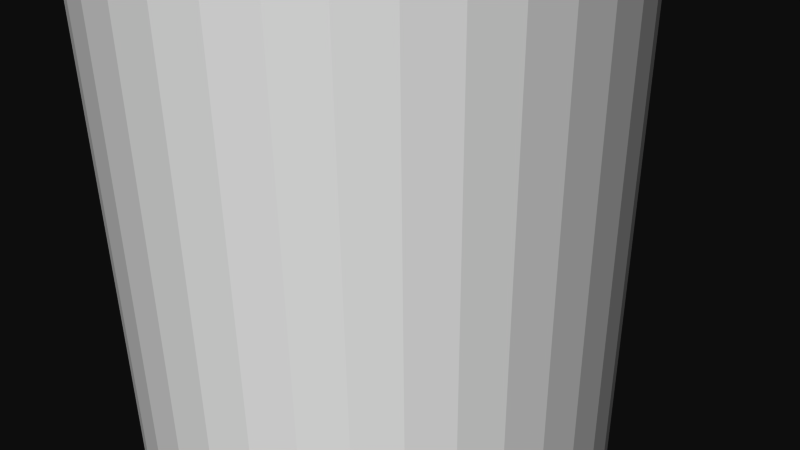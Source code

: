 # Source: 12247.blend  (saved by Blender 2.72.0; exported with 4.5.12 LTS)
import bpy
from mathutils import Matrix  # noqa: F401  (used for matrix-valued properties, if any)

bpy.ops.wm.read_factory_settings(use_empty=True)
scene = bpy.context.scene
scene.name = 'Scene'

# ---- collections
col_collection_1 = bpy.data.collections.new('Collection 1'); scene.collection.children.link(col_collection_1)

# ---- materials (node trees are filled in below, after node groups)
mat_material = bpy.data.materials.new('Material')
mat_material.alpha_threshold = 0.0
mat_material.use_transparent_shadow = False
mat_material.diffuse_color = (1.0, 1.0, 1.0, 1.0)
mat_material.specular_color = (0.902, 0.902, 0.902)
mat_material.roughness = 0.5

# ---- material node trees

# ---- world
world_world = bpy.data.worlds.new('World'); scene.world = world_world
world_world.color = (0.05088, 0.05088, 0.05088)
world_world.use_sun_shadow = False
world_world.sun_shadow_jitter_overblur = 0.0
world_world.cycles.sampling_method = 'MANUAL'
world_world.cycles.sample_map_resolution = 256

# ---- cameras
cam_camera = bpy.data.cameras.new('Camera')
cam_camera.clip_end = 100.0
cam_camera.lens = 35.0
cam_camera.sensor_width = 32.0
cam_camera.sensor_height = 18.0
cam_camera.ortho_scale = 7.314
cam_camera.dof.focus_distance = 0.0
cam_camera.dof.aperture_fstop = 128.0

# ---- meshes
me_rob_12247 = bpy.data.meshes.new('ROB-12247')
me_rob_12247.from_pydata([(0.2693, 15.88, 3.164), (-0.2693, -15.88, 3.164), (0.2693, -15.88, 3.164), (0.8, -15.88, 3.073), (0.8, 15.88, 3.073), (1.308, -15.88, 2.893), (1.308, 15.88, 2.893), (1.778, -15.88, 2.631), (1.778, 15.88, 2.631), (2.197, -15.88, 2.292), (2.197, 15.88, 2.292), (2.553, -15.88, 1.888), (2.553, 15.88, 1.888), (2.835, -15.88, 1.429), (2.835, 15.88, 1.429), (3.036, -15.88, 0.9297), (3.036, 15.88, 0.9297), (3.149, -15.88, 0.4033), (3.149, 15.88, 0.4033), (3.172, -15.88, -0.1348), (3.172, 15.88, -0.1348), (3.104, -15.88, -0.6689), (3.104, 15.88, -0.6689), (2.946, -15.88, -1.184), (2.946, 15.88, -1.184), (2.704, -15.88, -1.665), (2.704, 15.88, -1.665), (2.383, -15.88, -2.098), (2.383, 15.88, -2.098), (1.995, -15.88, -2.47), (1.995, 15.88, -2.47), (1.548, -15.88, -2.772), (1.548, 15.88, -2.772), (1.058, -15.88, -2.994), (1.058, 15.88, -2.994), (0.5366, -15.88, -3.129), (0.5366, 15.88, -3.129), (-2.384e-07, -15.88, -3.175), (-2.384e-07, 15.88, -3.175), (-0.5366, -15.88, -3.129), (-0.5366, 15.88, -3.129), (-1.058, -15.88, -2.994), (-1.058, 15.88, -2.994), (-1.548, -15.88, -2.772), (-1.548, 15.88, -2.772), (-1.995, -15.88, -2.47), (-1.995, 15.88, -2.47), (-2.383, -15.88, -2.098), (-2.383, 15.88, -2.098), (-2.704, -15.88, -1.665), (-2.704, 15.88, -1.665), (-2.946, -15.88, -1.184), (-2.946, 15.88, -1.184), (-3.104, -15.88, -0.6689), (-3.104, 15.88, -0.6689), (-3.172, -15.88, -0.1348), (-3.172, 15.88, -0.1348), (-3.149, -15.88, 0.4033), (-3.149, 15.88, 0.4033), (-3.036, -15.88, 0.9297), (-3.036, 15.88, 0.9297), (-2.835, -15.88, 1.429), (-2.835, 15.88, 1.429), (-2.553, -15.88, 1.888), (-2.553, 15.88, 1.888), (-2.197, -15.88, 2.292), (-2.197, 15.88, 2.292), (-1.778, -15.88, 2.631), (-1.778, 15.88, 2.631), (-1.308, -15.88, 2.893), (-1.308, 15.88, 2.893), (-0.8, -15.88, 3.073), (-0.8, 15.88, 3.073), (-0.2693, 15.88, 3.164), (-0.3408, 15.88, -1.309), (-0.2286, 15.88, 1.333), (-2.384e-07, 15.88, 1.353), (-0.5571, 15.88, -1.232), (-0.7574, 15.88, -1.121), (-0.9359, 15.88, -0.9765), (-1.087, 15.88, -0.8043), (-1.208, 15.88, -0.6089), (-0.1147, 15.88, -1.348), (0.1147, 15.88, -1.348), (0.3408, 15.88, -1.309), (-1.152, 15.88, 0.7092), (-1.255, 15.88, 0.5043), (-1.322, 15.88, 0.285), (-1.351, 15.88, 0.0574), (-0.4506, 15.88, 1.275), (-0.6596, 15.88, 1.181), (-0.8497, 15.88, 1.052), (-1.015, 15.88, 0.8936), (0.5571, 15.88, -1.232), (0.7574, 15.88, -1.121), (0.9359, 15.88, -0.9765), (1.087, 15.88, -0.8043), (1.208, 15.88, -0.6089), (1.293, 15.88, -0.3961), (-1.342, 15.88, -0.1718), (-1.293, 15.88, -0.3961), (1.342, 15.88, -0.1718), (1.351, 15.88, 0.0574), (1.322, 15.88, 0.285), (0.2286, 15.88, 1.333), (0.4506, 15.88, 1.275), (0.6596, 15.88, 1.181), (0.8497, 15.88, 1.052), (1.015, 15.88, 0.8936), (1.152, 15.88, 0.7092), (1.255, 15.88, 0.5043), (0.4506, -15.88, 1.275), (0.2286, -15.88, 1.333), (-2.384e-07, -15.88, 1.353), (-0.2286, -15.88, 1.333), (-0.4506, -15.88, 1.275), (-0.6596, -15.88, 1.181), (-0.8497, -15.88, 1.052), (-1.015, -15.88, 0.8936), (-1.152, -15.88, 0.7092), (-1.255, -15.88, 0.5043), (-1.322, -15.88, 0.285), (-1.351, -15.88, 0.0574), (-1.342, -15.88, -0.1718), (-1.293, -15.88, -0.3961), (-1.208, -15.88, -0.6089), (-1.087, -15.88, -0.8043), (-0.9359, -15.88, -0.9765), (-0.7574, -15.88, -1.121), (-0.5571, -15.88, -1.232), (-0.3408, -15.88, -1.309), (-0.1147, -15.88, -1.348), (0.1147, -15.88, -1.348), (0.3408, -15.88, -1.309), (0.5571, -15.88, -1.232), (0.7574, -15.88, -1.121), (0.9359, -15.88, -0.9765), (0.6596, -15.88, 1.181), (0.8497, -15.88, 1.052), (1.015, -15.88, 0.8936), (1.152, -15.88, 0.7092), (1.255, -15.88, 0.5043), (1.322, -15.88, 0.285), (1.351, -15.88, 0.0574), (1.342, -15.88, -0.1718), (1.293, -15.88, -0.3961), (1.208, -15.88, -0.6089), (1.087, -15.88, -0.8043)], [], [(31, 32, 30, 29), (47, 48, 46, 45), (15, 16, 14, 13), (98, 145, 144, 101), (107, 138, 137, 106), (19, 20, 18, 17), (45, 46, 44, 43), (95, 136, 147, 96), (37, 38, 36, 35), (43, 44, 42, 41), (105, 111, 112, 104), (11, 12, 10, 9), (3, 4, 0, 2), (13, 14, 12, 11), (55, 56, 54, 53), (51, 52, 50, 49), (7, 8, 6, 5), (9, 10, 8, 7), (53, 54, 52, 51), (88, 122, 123, 99), (5, 6, 4, 3), (25, 26, 24, 23), (57, 58, 56, 55), (74, 130, 131, 82), (110, 141, 140, 109), (109, 140, 139, 108), (41, 42, 40, 39), (50, 52, 54, 56, 58, 60, 62, 64, 66, 68, 70, 72, 73, 0, 4, 6, 8, 10, 12, 14, 16, 103, 110, 109, 108, 107, 106, 105, 104, 76, 75, 89, 90, 91, 92, 85, 86, 87, 88, 99, 100, 81, 80, 79, 78, 77, 74, 82, 83, 84, 93, 94, 95, 96, 97, 98, 101, 18, 20, 22, 24, 26, 28, 30, 32, 34, 36, 38, 40, 42, 44, 46, 48), (27, 28, 26, 25), (78, 128, 129, 77), (90, 116, 117, 91), (39, 40, 38, 37), (102, 143, 142, 103), (73, 1, 2, 0), (49, 50, 48, 47), (102, 103, 16, 18, 101), (63, 64, 62, 61), (104, 112, 113, 76), (108, 139, 138, 107), (67, 68, 66, 65), (114, 75, 76, 113), (92, 118, 119, 85), (75, 114, 115, 89), (29, 30, 28, 27), (101, 144, 143, 102), (84, 133, 134, 93), (61, 62, 60, 59), (33, 34, 32, 31), (83, 132, 133, 84), (23, 24, 22, 21), (35, 36, 34, 33), (81, 125, 126, 80), (106, 137, 111, 105), (65, 66, 64, 63), (82, 131, 132, 83), (100, 124, 125, 81), (142, 143, 17, 15, 141), (94, 135, 136, 95), (87, 121, 122, 88), (143, 144, 145, 146, 147, 136, 135, 134, 133, 132, 131, 130, 129, 128, 127, 126, 125, 124, 123, 122, 121, 120, 119, 118, 117, 116, 115, 114, 113, 112, 111, 137, 138, 139, 140, 141, 15, 13, 11, 9, 7, 5, 3, 2, 1, 71, 69, 67, 65, 63, 61, 59, 57, 55, 53, 51, 49, 47, 45, 43, 41, 39, 37, 35, 33, 31, 29, 27, 25, 23, 21, 19, 17), (97, 146, 145, 98), (103, 142, 141, 110), (21, 22, 20, 19), (17, 18, 16, 15), (85, 119, 120, 86), (89, 115, 116, 90), (93, 134, 135, 94), (59, 60, 58, 57), (91, 117, 118, 92), (77, 129, 130, 74), (80, 126, 127, 79), (86, 120, 121, 87), (99, 123, 124, 100), (71, 72, 70, 69), (96, 147, 146, 97), (79, 127, 128, 78), (1, 73, 72, 71), (69, 70, 68, 67)])
me_rob_12247.materials.append(mat_material)
me_rob_12247.use_remesh_preserve_volume = False
me_rob_12247.use_remesh_preserve_attributes = False
me_rob_12247.use_mirror_vertex_groups = False
me_rob_12247.update()

# ---- objects
ob_rob_12247 = bpy.data.objects.new('ROB-12247', me_rob_12247)
ob_camera = bpy.data.objects.new('Camera', cam_camera)

# ---- transforms, parenting, visibility, modifiers, constraints
ob_rob_12247.location = (0.0, 0.0, 0.0)
ob_rob_12247.rotation_euler = (1.571, -0.0, 0.0)
ob_rob_12247.lineart.crease_threshold = 0.0
ob_camera.location = (7.481, -6.508, 5.344)
ob_camera.rotation_euler = (1.109, 0.01082, 0.8149)
ob_camera.lock_rotations_4d = False
ob_camera.empty_display_type = 'ARROWS'
ob_camera.color = (0.0, 0.0, 0.0, 0.0)
ob_camera.display_type = 'WIRE'
ob_camera.lineart.crease_threshold = 0.0

# ---- collection membership
col_collection_1.objects.link(ob_rob_12247)
col_collection_1.objects.link(ob_camera)

# ---- scene / render settings (as saved in the file)
scene.camera = ob_camera
scene.frame_start = 1; scene.frame_end = 250; scene.frame_set(1)
scene.render.engine = 'BLENDER_EEVEE_NEXT'
scene.render.resolution_percentage = 50
scene.render.dither_intensity = 0.0
scene.cycles.use_denoising = False
scene.cycles.samples = 10
scene.cycles.sampling_pattern = 'TABULATED_SOBOL'
scene.cycles.light_sampling_threshold = 0.0
scene.cycles.use_adaptive_sampling = False
scene.cycles.use_light_tree = False
scene.cycles.blur_glossy = 0.0
scene.cycles.pixel_filter_type = 'GAUSSIAN'
scene.cycles.sample_clamp_indirect = 0.0
scene.view_settings.view_transform = 'Raw'
bpy.context.view_layer.update()

# ---- added for rendering (the .blend has no usable light): sun
light_auto_sun = bpy.data.lights.new('AutoSun', 'SUN')
light_auto_sun.energy = 3.0
light_auto_sun.angle = 0.0523599
ob_auto_sun = bpy.data.objects.new('AutoSun', light_auto_sun)
scene.collection.objects.link(ob_auto_sun)
ob_auto_sun.rotation_euler = (0.872665, 0.174533, 0.523599)
bpy.context.view_layer.update()
